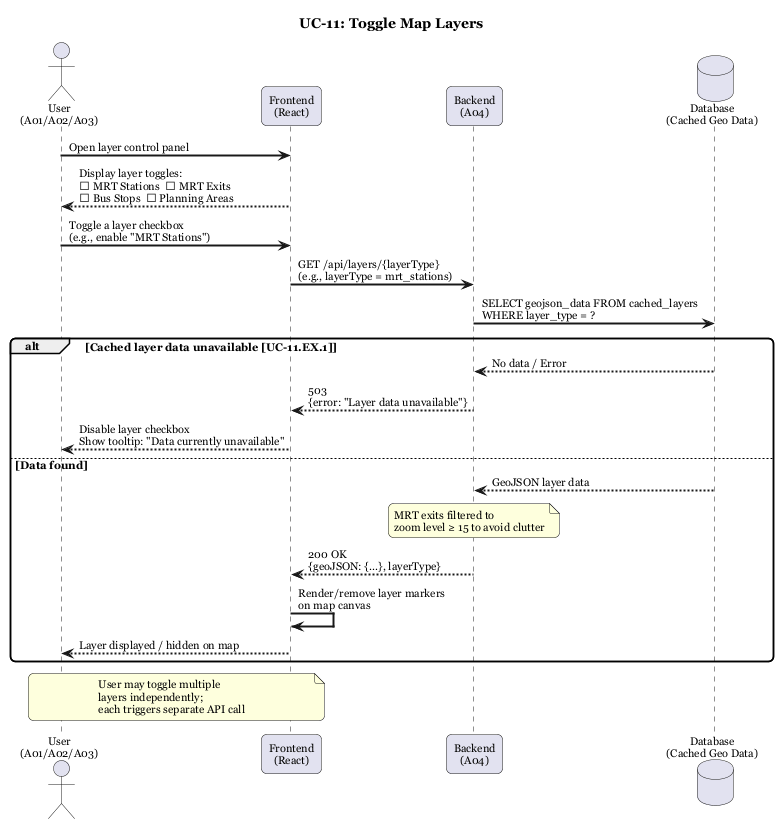

The diagram above was rendered by PlantUML. Its source (embedded in the PNG):
@startuml UC-11 Toggle Map Layers
title UC-11: Toggle Map Layers

skinparam sequenceArrowThickness 2
skinparam roundcorner 10
skinparam defaultFontName Georgia
skinparam defaultFontSize 11

actor "User\n(A01/A02/A03)" as User
participant "Frontend\n(React)" as FE
participant "Backend\n(A04)" as A04
database "Database\n(Cached Geo Data)" as DB

User -> FE : Open layer control panel
FE --> User : Display layer toggles:\n☐ MRT Stations  ☐ MRT Exits\n☐ Bus Stops  ☐ Planning Areas

User -> FE : Toggle a layer checkbox\n(e.g., enable "MRT Stations")

FE -> A04 : GET /api/layers/{layerType}\n(e.g., layerType = mrt_stations)

A04 -> DB : SELECT geojson_data FROM cached_layers\nWHERE layer_type = ?

alt Cached layer data unavailable [UC-11.EX.1]
    DB --> A04 : No data / Error
    A04 --> FE : 503\n{error: "Layer data unavailable"}
    FE --> User : Disable layer checkbox\nShow tooltip: "Data currently unavailable"
else Data found
    DB --> A04 : GeoJSON layer data

    note over A04 : MRT exits filtered to\nzoom level ≥ 15 to avoid clutter

    A04 --> FE : 200 OK\n{geoJSON: {...}, layerType}
    FE -> FE : Render/remove layer markers\non map canvas
    FE --> User : Layer displayed / hidden on map
end

note over User, FE : User may toggle multiple\nlayers independently;\neach triggers separate API call

@enduml